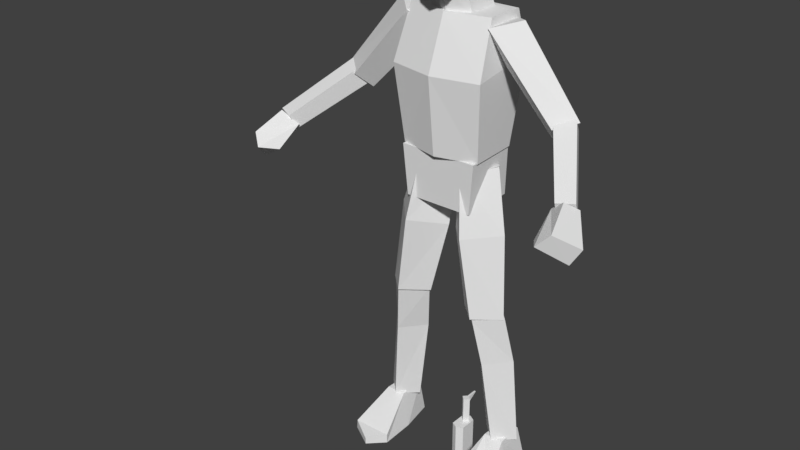 # Source: character-human-base.blend  (saved by Blender 2.79.0; exported with 4.5.12 LTS)
import bpy
from mathutils import Matrix  # noqa: F401  (used for matrix-valued properties, if any)

bpy.ops.wm.read_factory_settings(use_empty=True)
scene = bpy.context.scene
scene.name = 'Scene'

# ---- collections
col_collection_1 = bpy.data.collections.new('Collection 1'); scene.collection.children.link(col_collection_1)
col_collection_2 = bpy.data.collections.new('Collection 2'); scene.collection.children.link(col_collection_2)

# ---- materials (node trees are filled in below, after node groups)
mat_material = bpy.data.materials.new('Material')
mat_material.alpha_threshold = 0.0
mat_material.use_transparent_shadow = False
mat_material.roughness = 0.5

# ---- material node trees

# ---- world
world_world = bpy.data.worlds.new('World'); scene.world = world_world
world_world.color = (0.05088, 0.05088, 0.05088)
world_world.use_sun_shadow = False
world_world.sun_shadow_jitter_overblur = 0.0
world_world.cycles.sampling_method = 'MANUAL'

# ---- meshes
me_character_human_base = bpy.data.meshes.new('character-human-base')
me_character_human_base.from_pydata([(0.1038, 0.8476, 0.1428), (0.01335, 0.8222, 0.03882), (0.1065, 0.8256, -0.06521), (0.1969, 0.851, 0.03882), (0.08172, 1.022, -0.08991), (0.1438, 0.5629, -0.01866), (0.1476, 1.054, 0.01135), (0.2193, 0.571, 0.05636), (-0.001593, 1.011, 0.01135), (0.06838, 0.571, 0.05636), (0.07714, 1.043, 0.1126), (0.1438, 0.579, 0.1314), (0.1486, 0.5804, -0.0195), (0.2042, 0.1048, -0.04787), (0.2207, 0.5751, 0.05242), (0.265, 0.108, 0.01284), (0.07648, 0.5751, 0.05242), (0.1434, 0.108, 0.01284), (0.1486, 0.5698, 0.1243), (0.2042, 0.1113, 0.07355), (0.1045, 0.4068, 0.01955), (0.2407, 0.4068, 0.01955), (0.1726, 0.4083, -0.05934), (0.1726, 0.4053, 0.09844), (0.3616, 1.249, 0.08057), (0.1446, 1.495, 0.09089), (0.3317, 1.199, 0.02533), (0.09583, 1.441, 0.01883), (0.4195, 1.27, 0.0296), (0.2182, 1.517, 0.02001), (0.3833, 1.227, -0.01925), (0.1446, 1.495, -0.05324), (0.4876, 1.13, 0.2488), (0.3557, 1.267, 0.0669), (0.4819, 1.079, 0.2248), (0.3416, 1.215, 0.02854), (0.5393, 1.135, 0.2261), (0.4088, 1.28, 0.02959), (0.5337, 1.084, 0.2021), (0.3946, 1.228, -0.008765), (0.5415, 1.091, 0.343), (0.5159, 1.142, 0.2504), (0.5949, 1.036, 0.2688), (0.5072, 1.056, 0.3679), (0.5443, 1.113, 0.2109), (0.4661, 1.1, 0.2275), (0.4819, 1.079, 0.2051), (0.5665, 0.9869, 0.2846), (0.4712, 1.041, 0.312), (0.1429, -0.001611, 0.1926), (0.1434, 0.02988, 0.192), (0.1705, -0.001611, -0.04881), (0.1796, 0.1171, -0.03106), (0.2774, -0.001611, 0.1952), (0.276, 0.02988, 0.1945), (0.2563, -0.001611, -0.04881), (0.2375, 0.1171, -0.03106), (0.1479, -0.001611, 0.07088), (0.1741, 0.1171, 0.0652), (0.2764, -0.001611, 0.07088), (0.2419, 0.1171, 0.0652), (0.1953, -0.001611, 0.2439), (0.1953, 0.02049, 0.2439), (0.1362, 1.091, 0.1068), (0.1426, 1.521, 0.07088), (0.1362, 1.098, -0.05225), (0.1426, 1.52, -0.0591), (0.1564, 1.382, -0.08992), (0.1564, 1.347, 0.1356), (0.1161, 0.9236, 0.1162), (0.1314, 1.092, 0.1213), (0.1161, 0.927, -0.07052), (0.1314, 1.092, -0.05339), (0.07294, 1.516, 0.06499), (0.05247, 1.606, 0.0835), (0.07294, 1.515, -0.04275), (0.05247, 1.657, 0.004457), (0.0472, 1.591, 0.1496), (0.0571, 1.777, 0.1474), (0.05653, 1.635, -0.02075), (0.06217, 1.791, -0.009589), (0.07114, 1.619, 0.08072), (0.07443, 1.791, 0.06451), (-3.041e-26, 1.805, 0.1485), (-7.847e-27, 1.57, 0.0751), (0.05653, 1.722, -0.04861), (0.06878, 1.72, 0.1522), (0.08653, 1.72, 0.07204), (-2.059e-09, 1.631, -0.02075), (-4.117e-09, 1.819, 0.06199), (0.0, 1.582, 0.1683), (-2.059e-09, 1.814, -0.01038), (0.0, 1.654, 0.1876), (-2.059e-09, 1.722, -0.05718), (0.0, 1.725, 0.1691), (0.0, 1.091, 0.1411), (0.0, 1.521, 0.1051), (0.0, 1.347, 0.1698), (0.0, 1.516, 0.09381), (0.0, 1.592, 0.1061), (0.0, 0.927, -0.07052), (0.0, 1.092, -0.05339), (0.0, 0.9236, 0.1162), (0.0, 1.092, 0.1213), (0.0, 1.098, -0.05225), (0.0, 1.52, -0.0591), (0.0, 1.382, -0.08992), (0.0, 1.515, -0.04275), (0.0, 1.657, 0.004457)], [], [(4, 8, 10, 6), (5, 2, 3, 7), (2, 4, 6, 3), (9, 1, 2, 5), (1, 8, 4, 2), (3, 6, 10, 0), (7, 3, 0, 11), (0, 10, 8, 1), (9, 5, 7, 11), (11, 0, 1, 9), (20, 16, 12, 22), (22, 12, 14, 21), (21, 14, 18, 23), (17, 13, 15, 19), (12, 16, 18, 14), (23, 18, 16, 20), (19, 23, 20, 17), (15, 21, 23, 19), (13, 22, 21, 15), (17, 20, 22, 13), (24, 25, 27, 26), (26, 27, 31, 30), (30, 31, 29, 28), (28, 29, 25, 24), (26, 30, 28, 24), (31, 27, 25), (32, 33, 35, 34), (34, 35, 39, 38), (38, 39, 37, 36), (36, 37, 33, 32), (34, 38, 36, 32), (39, 35, 33, 37), (43, 45, 48), (45, 41, 44, 46), (47, 42, 40, 43), (45, 46, 47, 48), (44, 41, 40, 42), (47, 43, 48), (46, 44, 42, 47), (40, 41, 45, 43), (57, 58, 52, 51), (60, 58, 50, 62, 54), (59, 60, 54, 53), (61, 62, 50, 49), (57, 59, 53, 61, 49), (51, 52, 56, 55), (56, 52, 58, 60), (55, 56, 60, 59), (49, 50, 58, 57), (29, 31, 25), (53, 54, 62, 61), (51, 55, 59, 57), (67, 66, 64, 68), (106, 105, 66, 67), (65, 67, 68, 63), (100, 101, 72, 71), (71, 72, 70, 69), (100, 71, 69, 102), (75, 76, 74, 73), (107, 108, 76, 75), (93, 91, 80, 85), (87, 82, 78, 86), (86, 78, 83, 94), (84, 81, 77, 90), (79, 81, 84), (85, 80, 82, 87), (77, 86, 92, 90), (88, 93, 85, 79), (81, 87, 86, 77), (79, 85, 87, 81), (82, 89, 83, 78), (80, 91, 89, 82), (92, 86, 94), (63, 68, 97, 95), (68, 64, 96, 97), (104, 106, 67, 65), (73, 74, 99, 98), (72, 101, 103, 70), (69, 70, 103, 102), (64, 66, 105, 96), (65, 63, 95, 104), (88, 79, 84)])
_uv = me_character_human_base.uv_layers.new(name='UVMap')
_uv.uv.foreach_set('vector', [0.5224, 0.7759, 0.6138, 0.7759, 0.6315, 0.866, 0.5458, 0.8595, 0.0004115, 0.03449, 0.1904, 0.0004115, 0.1967, 0.09582, 0.003866, 0.1117, 0.1904, 0.0004115, 0.3342, 0.0004116, 0.3408, 0.09109, 0.1967, 0.09582, 0.02119, 0.2648, 0.1969, 0.2758, 0.1934, 0.3734, 0.003842, 0.3391, 0.1969, 0.2758, 0.3314, 0.2792, 0.3395, 0.3753, 0.1934, 0.3734, 0.1967, 0.09582, 0.3408, 0.09109, 0.3365, 0.181, 0.2016, 0.1859, 0.003866, 0.1117, 0.1967, 0.09582, 0.2016, 0.1859, 0.0178, 0.1879, 0.2016, 0.1859, 0.3365, 0.181, 0.3314, 0.2792, 0.1969, 0.2758, 0.3416, 0.2906, 0.4157, 0.2906, 0.4157, 0.3647, 0.3416, 0.3647, 0.0178, 0.1879, 0.2016, 0.1859, 0.1969, 0.2758, 0.02119, 0.2648, 0.5638, 0.2183, 0.685, 0.2148, 0.6735, 0.2839, 0.5509, 0.2897, 0.5511, 0.0004115, 0.6735, 0.006008, 0.6712, 0.07628, 0.5525, 0.07238, 0.5525, 0.07238, 0.6712, 0.07628, 0.6813, 0.1449, 0.5636, 0.1446, 0.5628, 0.3503, 0.5628, 0.2906, 0.6225, 0.2906, 0.6225, 0.3503, 0.4912, 0.3614, 0.4912, 0.2906, 0.562, 0.2906, 0.562, 0.3614, 0.5636, 0.1446, 0.6813, 0.1449, 0.685, 0.2148, 0.5638, 0.2183, 0.3558, 0.1451, 0.5636, 0.1446, 0.5638, 0.2183, 0.3544, 0.2039, 0.3453, 0.08619, 0.5525, 0.07238, 0.5636, 0.1446, 0.3558, 0.1451, 0.3416, 0.02652, 0.5511, 0.0004115, 0.5525, 0.07238, 0.3453, 0.08619, 0.3544, 0.2039, 0.5638, 0.2183, 0.5509, 0.2897, 0.3416, 0.2619, 0.5686, 0.4031, 0.5695, 0.6309, 0.499, 0.6244, 0.5145, 0.3898, 0.5145, 0.3898, 0.499, 0.6244, 0.4283, 0.6236, 0.4651, 0.3762, 0.6726, 0.3762, 0.7101, 0.6235, 0.6381, 0.6071, 0.6217, 0.3864, 0.6217, 0.3864, 0.6381, 0.6071, 0.5695, 0.6309, 0.5686, 0.4031, 0.8148, 0.1424, 0.8659, 0.1464, 0.8707, 0.1981, 0.815, 0.1981, 0.4903, 0.2924, 0.4903, 0.3632, 0.4196, 0.3632, 0.01205, 0.7173, 0.1948, 0.7172, 0.1994, 0.763, 0.007046, 0.7564, 0.007046, 0.7564, 0.1994, 0.763, 0.2019, 0.8088, 0.0004115, 0.7952, 0.000423, 0.6394, 0.2019, 0.6256, 0.199, 0.6715, 0.006753, 0.6783, 0.006753, 0.6783, 0.199, 0.6715, 0.1948, 0.7172, 0.01205, 0.7173, 0.7357, 0.3353, 0.7751, 0.3353, 0.7751, 0.3747, 0.7357, 0.3747, 0.4283, 0.836, 0.4742, 0.836, 0.4742, 0.8819, 0.4283, 0.8819, 0.6713, 0.8684, 0.7099, 0.7697, 0.7099, 0.8411, 0.6877, 0.3441, 0.7348, 0.3353, 0.7348, 0.3747, 0.6858, 0.3682, 0.402, 0.7206, 0.4105, 0.7604, 0.3379, 0.7759, 0.3192, 0.7427, 0.3387, 0.6256, 0.3628, 0.6256, 0.402, 0.7206, 0.3274, 0.6961, 0.4088, 0.836, 0.3703, 0.8442, 0.3379, 0.7759, 0.4105, 0.7604, 0.402, 0.7206, 0.3192, 0.7427, 0.3274, 0.6961, 0.8269, 0.7519, 0.8748, 0.7642, 0.8645, 0.8391, 0.8269, 0.8547, 0.6452, 0.8406, 0.662, 0.7669, 0.7099, 0.7697, 0.6713, 0.8684, 0.9108, 0.805, 0.9953, 0.8045, 0.9996, 0.8714, 0.918, 0.8892, 0.5461, 0.6318, 0.5932, 0.6318, 0.6145, 0.7386, 0.5783, 0.7751, 0.5224, 0.7401, 0.8996, 0.5172, 0.9854, 0.5125, 0.9215, 0.6031, 0.8996, 0.6035, 0.9028, 0.6697, 0.9182, 0.669, 0.9271, 0.7196, 0.9053, 0.7206, 0.4324, 0.7148, 0.5216, 0.7155, 0.5216, 0.8018, 0.4644, 0.8351, 0.4283, 0.7992, 0.9201, 0.3762, 0.9977, 0.4072, 0.9856, 0.4456, 0.9022, 0.433, 0.6264, 0.2906, 0.6666, 0.2906, 0.6704, 0.3574, 0.6233, 0.3574, 0.9022, 0.433, 0.9856, 0.4456, 0.9854, 0.5125, 0.8996, 0.5172, 0.9053, 0.7206, 0.9271, 0.7196, 0.9953, 0.8045, 0.9108, 0.805, 0.4166, 0.2906, 0.4903, 0.2924, 0.4196, 0.3632, 0.8996, 0.6035, 0.9215, 0.6031, 0.9182, 0.669, 0.9028, 0.6697, 0.4488, 0.6318, 0.5084, 0.6323, 0.5216, 0.7155, 0.4324, 0.7148, 0.2403, 0.3762, 0.3321, 0.4214, 0.311, 0.5126, 0.1872, 0.5187, 0.1992, 0.8097, 0.2974, 0.8097, 0.2974, 0.9087, 0.1992, 0.9183, 0.03392, 0.3762, 0.2403, 0.3762, 0.1872, 0.5187, 0.01846, 0.4915, 0.7109, 0.7519, 0.8261, 0.7519, 0.8261, 0.8432, 0.7109, 0.8325, 0.6858, 0.0004115, 0.8015, 0.0004115, 0.814, 0.1211, 0.6968, 0.1296, 0.7779, 0.2131, 0.8585, 0.2131, 0.8585, 0.3428, 0.7779, 0.3428, 0.2028, 0.6709, 0.3021, 0.7047, 0.2669, 0.7595, 0.2028, 0.7457, 0.2254, 0.6256, 0.3184, 0.6721, 0.3021, 0.7047, 0.2028, 0.6709, 0.7805, 0.6996, 0.7392, 0.6397, 0.784, 0.6266, 0.8119, 0.6747, 0.8177, 0.4991, 0.8068, 0.5466, 0.7537, 0.5193, 0.767, 0.4818, 0.767, 0.4818, 0.7537, 0.5193, 0.7109, 0.5312, 0.7201, 0.474, 0.8148, 0.07628, 0.8746, 0.08174, 0.8489, 0.1293, 0.8152, 0.1415, 0.8746, 0.009674, 0.8746, 0.08174, 0.8148, 0.07628, 0.8988, 0.5264, 0.8567, 0.564, 0.8068, 0.5466, 0.8177, 0.4991, 0.7874, 0.3957, 0.767, 0.4818, 0.7315, 0.4229, 0.7562, 0.3762, 0.826, 0.7511, 0.7805, 0.6996, 0.8119, 0.6747, 0.8539, 0.7229, 0.8321, 0.4294, 0.8177, 0.4991, 0.767, 0.4818, 0.7874, 0.3957, 0.8988, 0.4613, 0.8988, 0.5264, 0.8177, 0.4991, 0.8321, 0.4294, 0.7776, 0.5743, 0.7244, 0.5911, 0.7109, 0.5312, 0.7537, 0.5193, 0.784, 0.6266, 0.7392, 0.6397, 0.7244, 0.5911, 0.7776, 0.5743, 0.7315, 0.4229, 0.767, 0.4818, 0.7201, 0.474, 0.01846, 0.4915, 0.1872, 0.5187, 0.1747, 0.6248, 0.0004115, 0.5869, 0.1872, 0.5187, 0.311, 0.5126, 0.3096, 0.6205, 0.1747, 0.6248, 0.0004115, 0.8097, 0.1992, 0.8097, 0.1992, 0.9183, 0.0004115, 0.9042, 0.2028, 0.7457, 0.2669, 0.7595, 0.2597, 0.7998, 0.2065, 0.8001, 0.6858, 0.2131, 0.7771, 0.2131, 0.7771, 0.3345, 0.6858, 0.3345, 0.6968, 0.1296, 0.814, 0.1211, 0.8124, 0.2123, 0.6954, 0.2102, 0.311, 0.5126, 0.4043, 0.4915, 0.4275, 0.5938, 0.3096, 0.6205, 0.7099, 0.6318, 0.7099, 0.7423, 0.6153, 0.7661, 0.6153, 0.6318, 0.8364, 0.0004115, 0.8746, 0.009674, 0.8148, 0.07628])
me_character_human_base.use_remesh_preserve_volume = False
me_character_human_base.use_remesh_preserve_attributes = False
me_character_human_base.use_mirror_vertex_groups = False
me_character_human_base.update()
me_weapon_stand_in = bpy.data.meshes.new('weapon-stand-in')
me_weapon_stand_in.from_pydata([(0.01615, 0.02257, -0.01937), (0.01615, -0.08382, -0.04459), (0.01615, 0.02257, -0.1719), (0.01615, -0.09091, 0.0001223), (0.01615, -0.02178, 0.01556), (0.01615, -0.02178, 0.06152), (0.01615, 0.08127, 0.01793), (0.01615, 0.02257, 0.08379), (0.01615, 0.08255, -0.1719), (-0.01615, -0.09091, 0.0001223), (-0.01615, 0.02257, -0.01937), (-0.01615, -0.08382, -0.04459), (-0.01615, 0.02257, -0.1719), (-0.01615, 0.08255, -0.0838), (0.01615, 0.08255, -0.0838), (-0.01615, 0.09884, 0.08379), (-0.01615, -0.02178, 0.01556), (-0.01615, 0.09884, -0.007396), (-0.01615, 0.02257, 0.08379), (-0.01615, -0.02178, 0.06152), (-0.01615, 0.08255, -0.1719), (0.01615, 0.09884, -0.007396), (0.01615, -0.02153, -0.2266), (-0.01615, 0.1014, -0.2266), (0.01615, 0.02257, -0.0838), (-0.01615, 0.02257, -0.0838), (0.01615, 0.08127, 0.073), (0.01615, 0.09884, 0.08379), (0.05584, 0.08127, 0.01793), (0.05584, 0.08127, 0.073), (0.01615, 0.06508, 0.01793), (0.01615, 0.06508, 0.073), (0.05584, 0.06508, 0.01793), (0.05584, 0.06508, 0.073), (-0.01615, 0.04031, 0.07175), (-0.01615, 0.03334, 0.06478), (-0.01615, 0.03334, 0.07872), (-0.01615, 0.02637, 0.07175), (-0.04957, 0.04031, 0.07175), (-0.04957, 0.03334, 0.06478), (-0.04957, 0.03334, 0.07872), (-0.04957, 0.02637, 0.07175), (0.01615, 0.1014, -0.2266), (-0.01615, -0.02153, -0.2266), (-1.31e-08, 0.009489, 0.3483), (-1.31e-08, 0.009489, 0.08379), (0.0226, 0.02257, 0.3483), (0.0226, 0.08127, 0.3483), (-1.519e-08, 0.09435, 0.3483), (-0.0226, 0.08127, 0.3483), (-0.0226, 0.02257, 0.3483), (-1.519e-08, 0.09435, 0.08379), (0.0226, 0.08127, 0.08379), (-0.0226, 0.08127, 0.08379), (0.0226, 0.02257, 0.08379), (-0.0226, 0.02257, 0.08379), (0.03603, 0.08821, 0.1019), (0.02215, 0.07433, 0.1019), (0.03603, 0.08821, 0.1821), (0.02215, 0.07433, 0.1821), (0.02215, 0.1021, 0.1019), (0.008261, 0.08821, 0.1019), (0.02215, 0.1021, 0.1821), (0.008261, 0.08821, 0.1821), (-0.01554, 0.06606, 0.442), (1.178e-08, 0.0816, 0.442), (-0.01554, 0.06606, 0.3483), (1.178e-08, 0.0816, 0.3483), (1.178e-08, 0.05052, 0.442), (0.01554, 0.06606, 0.442), (1.178e-08, 0.05052, 0.3483), (0.01554, 0.06606, 0.3483), (0.00337, 0.1178, 0.4416), (-0.00337, 0.07502, 0.4416), (0.00337, 0.07502, 0.4416), (-0.00337, 0.1178, 0.4416), (-0.00337, 0.07502, 0.4144), (0.00337, 0.07502, 0.4144)], [], [(18, 19, 5, 7), (9, 3, 4, 16), (0, 21, 27, 7), (1, 11, 10, 0), (1, 0, 4, 3), (3, 9, 11, 1), (0, 7, 5, 4), (17, 15, 27, 21), (5, 19, 16, 4), (24, 25, 12, 2), (10, 18, 15, 17), (20, 13, 14, 8), (11, 9, 16, 10), (10, 16, 19, 18), (13, 17, 21, 14), (22, 43, 23, 42), (12, 25, 13, 20), (0, 10, 25, 24), (2, 8, 14, 24), (25, 10, 17, 13), (24, 14, 21, 0), (15, 18, 7, 27), (26, 29, 28, 6), (31, 30, 32, 33), (29, 26, 31, 33), (28, 29, 33, 32), (6, 28, 32, 30), (37, 36, 40, 41), (41, 40, 38, 39), (39, 35, 37, 41), (39, 38, 34, 35), (12, 20, 23, 43), (20, 8, 42, 23), (2, 12, 43, 22), (8, 2, 22, 42), (44, 46, 47, 48, 49, 50), (50, 55, 45, 44), (48, 51, 53, 49), (47, 52, 51, 48), (49, 53, 55, 50), (44, 45, 54, 46), (61, 60, 56, 57), (63, 62, 60, 61), (59, 58, 62, 63), (56, 60, 62, 58), (57, 56, 58, 59), (64, 65, 67, 66), (70, 71, 69, 68), (68, 69, 65, 64), (66, 70, 68, 64), (71, 67, 65, 69), (73, 74, 72, 75), (76, 75, 72, 77), (74, 77, 72), (75, 76, 73), (46, 54, 52, 47), (34, 38, 40, 36), (55, 53, 51, 52, 54, 45)])
me_weapon_stand_in.materials.append(mat_material)
me_weapon_stand_in.use_remesh_preserve_volume = False
me_weapon_stand_in.use_remesh_preserve_attributes = False
me_weapon_stand_in.use_mirror_vertex_groups = False
me_weapon_stand_in.use_paint_bone_selection = False
me_weapon_stand_in.use_paint_mask = True
me_weapon_stand_in.update()
arm_armature_human_base = bpy.data.armatures.new('armature-human-base')  # bones are not reproduced

# ---- objects
ob_character_human_base = bpy.data.objects.new('character-human-base', me_character_human_base)
ob_weapon_stand_in = bpy.data.objects.new('weapon-stand-in', me_weapon_stand_in)
ob_armature_human_base = bpy.data.objects.new('armature-human-base', arm_armature_human_base)

# ---- transforms, parenting, visibility, modifiers, constraints
ob_character_human_base.parent = ob_armature_human_base
ob_character_human_base.matrix_parent_inverse = Matrix(((1.0, 0.0, 0.0, 0.0), (0.0, -4.371e-08, 1.0, 0.0), (0.0, -1.0, -4.371e-08, 0.0), (0.0, 0.0, 0.0, 1.0)))
ob_character_human_base.location = (0.0, 0.0, 0.0)
ob_character_human_base.rotation_euler = (1.571, -0.0, 0.0)
ob_character_human_base.lineart.crease_threshold = 0.0
_vg = ob_character_human_base.vertex_groups.new(name='Hips')
_vg.add([69, 70, 71, 72, 100, 101, 102, 103], 1.0, 'REPLACE')
_vg = ob_character_human_base.vertex_groups.new(name='Chest')
_vg.add([63, 64, 65, 66, 67, 68, 73, 74, 75, 76, 95, 96, 97, 98, 99, 104, 105, 106, 107, 108], 1.0, 'REPLACE')
_vg = ob_character_human_base.vertex_groups.new(name='Head')
_vg.add([77, 78, 79, 80, 81, 82, 83, 84, 85, 86, 87, 88, 89, 90, 91, 92, 93, 94], 1.0, 'REPLACE')
_vg = ob_character_human_base.vertex_groups.new(name='Arm L')
_vg.add([24, 25, 26, 27, 28, 29, 30, 31], 1.0, 'REPLACE')
_vg = ob_character_human_base.vertex_groups.new(name='Forearm L')
_vg.add([32, 33, 34, 35, 36, 37, 38, 39], 1.0, 'REPLACE')
_vg = ob_character_human_base.vertex_groups.new(name='Hand L')
_vg.add([40, 41, 42, 43, 44, 45, 46, 47, 48], 1.0, 'REPLACE')
_vg = ob_character_human_base.vertex_groups.new(name='Arm R')
_vg = ob_character_human_base.vertex_groups.new(name='Forearm R')
_vg = ob_character_human_base.vertex_groups.new(name='Hand R')
_vg = ob_character_human_base.vertex_groups.new(name='Thigh L')
_vg.add([0, 1, 2, 3, 4, 5, 6, 7, 8, 9, 10, 11], 1.0, 'REPLACE')
_vg = ob_character_human_base.vertex_groups.new(name='Leg L')
_vg.add([12, 13, 14, 15, 16, 17, 18, 19, 20, 21, 22, 23], 1.0, 'REPLACE')
_vg = ob_character_human_base.vertex_groups.new(name='Foot L')
_vg.add([49, 50, 51, 52, 53, 54, 55, 56, 57, 58, 59, 60, 61, 62], 1.0, 'REPLACE')
_vg = ob_character_human_base.vertex_groups.new(name='Thigh R')
_vg = ob_character_human_base.vertex_groups.new(name='Leg R')
_vg = ob_character_human_base.vertex_groups.new(name='Foot R')
_m = ob_character_human_base.modifiers.new('Mirror', 'MIRROR')
_m = ob_character_human_base.modifiers.new('Armature', 'ARMATURE')
_m.object = ob_armature_human_base
ob_weapon_stand_in.parent = ob_armature_human_base
ob_weapon_stand_in.matrix_parent_inverse = Matrix(((1.0, -6.708e-07, -5.394e-06, 0.1957), (-5.002e-07, -1.0, 0.001635, -0.562), (7.643e-06, -0.001639, -1.0, 1.113), (0.0, 0.0, 0.0, 1.0)))
ob_weapon_stand_in.location = (-0.1957, -0.2271, 1.113)
ob_weapon_stand_in.rotation_euler = (1.571, -0.0, 0.0)
ob_weapon_stand_in.lineart.crease_threshold = 0.0
ob_armature_human_base.location = (0.0, 0.0, 0.0)
ob_armature_human_base.rotation_euler = (1.571, -0.0, 0.0)
ob_armature_human_base.show_in_front = True
ob_armature_human_base.lineart.crease_threshold = 0.0

# ---- collection membership
col_collection_1.objects.link(ob_character_human_base)
col_collection_1.objects.link(ob_weapon_stand_in)
col_collection_2.objects.link(ob_armature_human_base)

# ---- scene / render settings (as saved in the file)
scene.frame_start = 0; scene.frame_end = 30; scene.frame_set(0)
scene.render.engine = 'BLENDER_EEVEE_NEXT'
scene.render.resolution_percentage = 50
scene.render.fps = 30
scene.render.dither_intensity = 0.0
scene.cycles.use_denoising = False
scene.cycles.samples = 128
scene.cycles.sampling_pattern = 'TABULATED_SOBOL'
scene.cycles.use_adaptive_sampling = False
scene.cycles.use_light_tree = False
scene.cycles.blur_glossy = 0.0
scene.cycles.sample_clamp_indirect = 0.0
scene.view_settings.view_transform = 'Standard'
bpy.context.view_layer.update()

# ---- added for rendering (the .blend has no active camera and no usable light): camera, sun
cam_auto = bpy.data.cameras.new('AutoCamera')
cam_auto.lens = 50.0
cam_auto.sensor_width = 36.0
cam_auto.clip_end = 1000.0
ob_auto_camera = bpy.data.objects.new('AutoCamera', cam_auto)
scene.collection.objects.link(ob_auto_camera)
ob_auto_camera.location = (1.84801, -2.51212, 2.40251)
ob_auto_camera.rotation_euler = (1.09748, -7.21219e-08, 0.694738)
scene.camera = ob_auto_camera
light_auto_sun = bpy.data.lights.new('AutoSun', 'SUN')
light_auto_sun.energy = 3.0
light_auto_sun.angle = 0.0523599
ob_auto_sun = bpy.data.objects.new('AutoSun', light_auto_sun)
scene.collection.objects.link(ob_auto_sun)
ob_auto_sun.rotation_euler = (0.872665, 0.174533, 0.523599)
bpy.context.view_layer.update()
